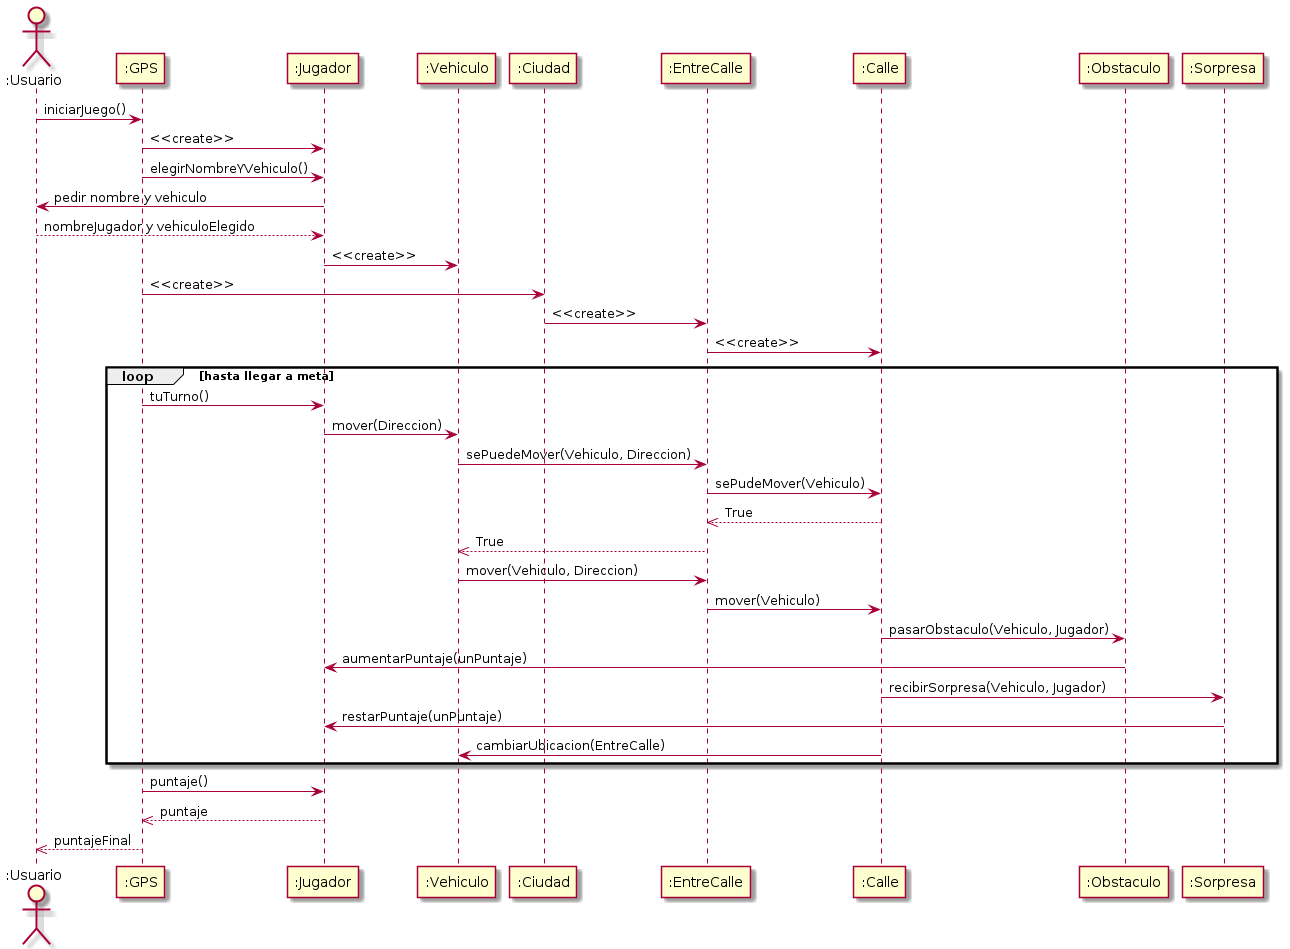

The diagram above was rendered by PlantUML. Its source (embedded in the PNG):
@startuml juegoGeneral

actor ":Usuario"
":Usuario" -> ":GPS" : iniciarJuego()
":GPS" -> ":Jugador" : <<create>>

":GPS" -> ":Jugador" : elegirNombreYVehiculo()
":Jugador" -> ":Usuario" : pedir nombre y vehiculo
return nombreJugador y vehiculoElegido

":Jugador" -> ":Vehiculo" : <<create>>

":GPS" -> ":Ciudad" : <<create>>

":Ciudad" -> ":EntreCalle" : <<create>>

":EntreCalle" -> ":Calle" : <<create>>

loop hasta llegar a meta
":GPS" -> ":Jugador" : tuTurno()

":Jugador" -> ":Vehiculo" : mover(Direccion)

":Vehiculo" -> ":EntreCalle" : sePuedeMover(Vehiculo, Direccion)
":EntreCalle" -> ":Calle" : sePudeMover(Vehiculo)
":Calle" -->> ":EntreCalle" : True
":EntreCalle" -->> ":Vehiculo" : True

":Vehiculo" -> ":EntreCalle" : mover(Vehiculo, Direccion)
":EntreCalle" -> ":Calle" : mover(Vehiculo)

":Calle" -> ":Obstaculo" : pasarObstaculo(Vehiculo, Jugador)
":Obstaculo" -> ":Jugador" : aumentarPuntaje(unPuntaje)

":Calle" -> ":Sorpresa" : recibirSorpresa(Vehiculo, Jugador)
":Sorpresa" -> ":Jugador" : restarPuntaje(unPuntaje)

":Calle" -> ":Vehiculo" : cambiarUbicacion(EntreCalle)

end

":GPS" -> ":Jugador" : puntaje()
":Jugador" -->> ":GPS" : puntaje

":GPS" -->> ":Usuario" : puntajeFinal








@enduml